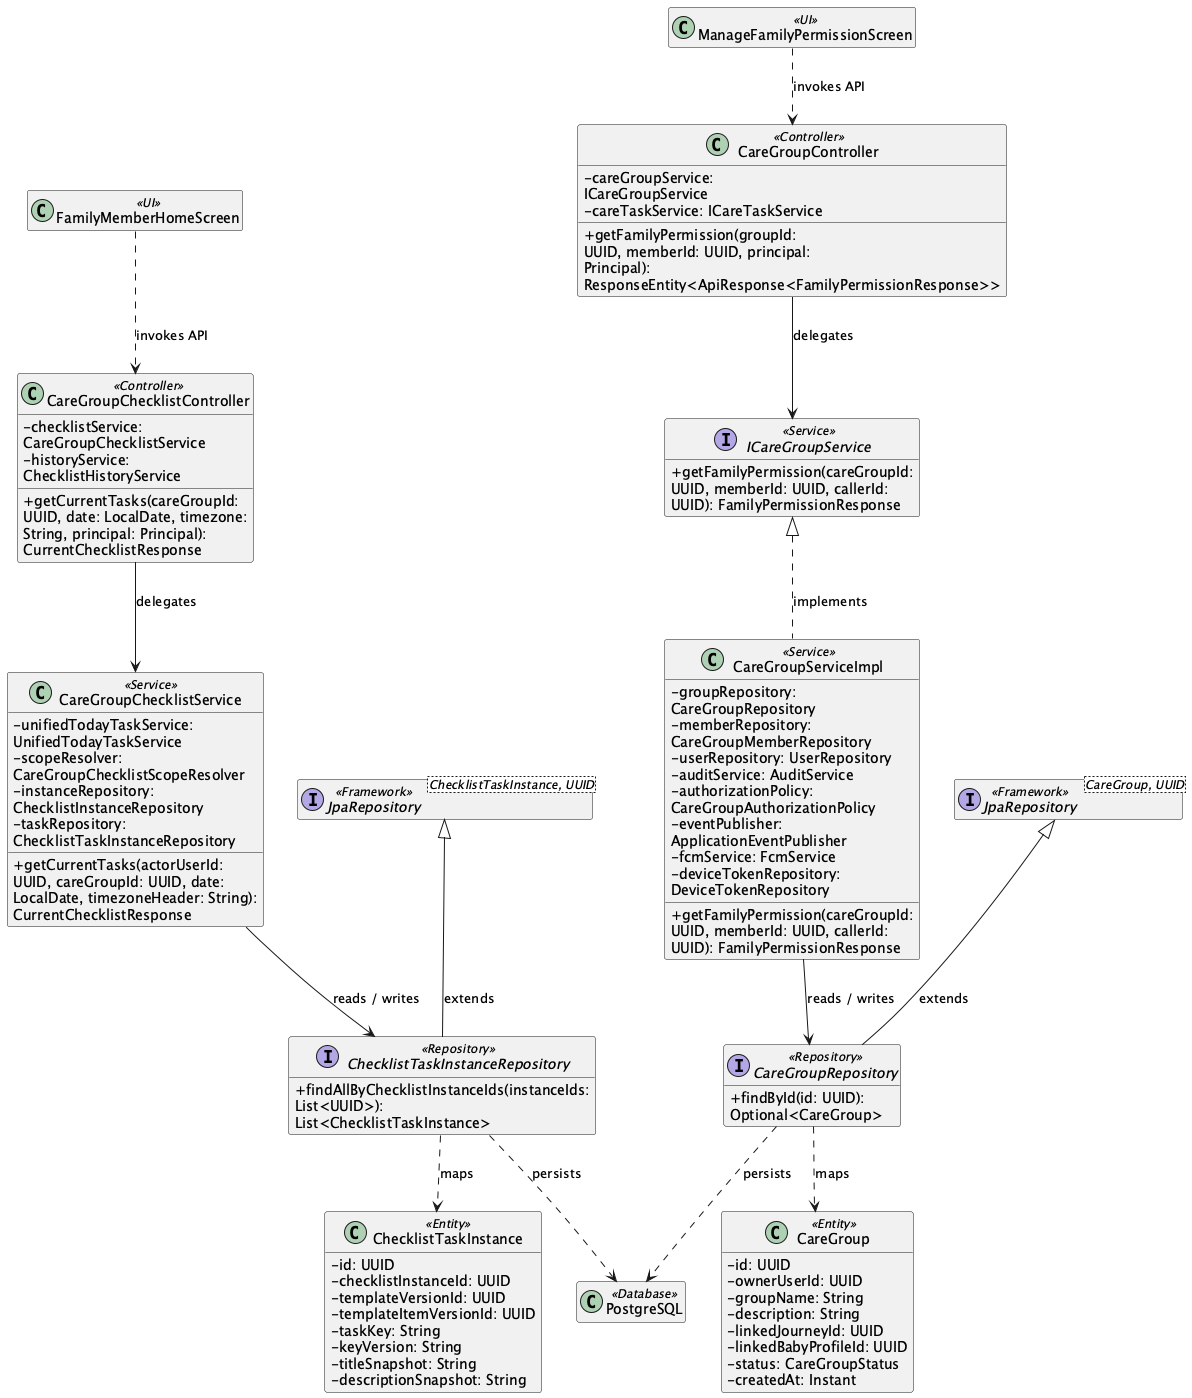

The diagram above was rendered by PlantUML. Its source (embedded in the PNG):
@startuml ClassDiagram_02FamilyPermissionsandSharedCareMonitoring
skinparam classAttributeIconSize 0
skinparam wrapWidth 250
hide empty members

class "FamilyMemberHomeScreen" as UIFamilyMemberHomeScreen <<UI>>
class "ManageFamilyPermissionScreen" as UIManageFamilyPermissionScreen <<UI>>
class "CareGroupChecklistController" as ControllerCareGroupChecklistController <<Controller>> {
  - checklistService: CareGroupChecklistService
  - historyService: ChecklistHistoryService
  + getCurrentTasks(careGroupId: UUID, date: LocalDate, timezone: String, principal: Principal): CurrentChecklistResponse
}
class "CareGroupController" as ControllerCareGroupController <<Controller>> {
  - careGroupService: ICareGroupService
  - careTaskService: ICareTaskService
  + getFamilyPermission(groupId: UUID, memberId: UUID, principal: Principal): ResponseEntity<ApiResponse<FamilyPermissionResponse>>
}
class "CareGroupChecklistService" as ServiceCareGroupChecklistService <<Service>> {
  - unifiedTodayTaskService: UnifiedTodayTaskService
  - scopeResolver: CareGroupChecklistScopeResolver
  - instanceRepository: ChecklistInstanceRepository
  - taskRepository: ChecklistTaskInstanceRepository
  + getCurrentTasks(actorUserId: UUID, careGroupId: UUID, date: LocalDate, timezoneHeader: String): CurrentChecklistResponse
}
interface "ICareGroupService" as ServiceContractICareGroupService <<Service>> {
  + getFamilyPermission(careGroupId: UUID, memberId: UUID, callerId: UUID): FamilyPermissionResponse
}
class "CareGroupServiceImpl" as ServiceCareGroupServiceImpl <<Service>> {
  - groupRepository: CareGroupRepository
  - memberRepository: CareGroupMemberRepository
  - userRepository: UserRepository
  - auditService: AuditService
  - authorizationPolicy: CareGroupAuthorizationPolicy
  - eventPublisher: ApplicationEventPublisher
  - fcmService: FcmService
  - deviceTokenRepository: DeviceTokenRepository
  + getFamilyPermission(careGroupId: UUID, memberId: UUID, callerId: UUID): FamilyPermissionResponse
}
ServiceContractICareGroupService <|.. ServiceCareGroupServiceImpl : implements
interface "CareGroupRepository" as RepositoryCareGroupRepository <<Repository>> {
  + findById(id: UUID): Optional<CareGroup>
}
class "CareGroup" as EntityCareGroup <<Entity>> {
  - id: UUID
  - ownerUserId: UUID
  - groupName: String
  - description: String
  - linkedJourneyId: UUID
  - linkedBabyProfileId: UUID
  - status: CareGroupStatus
  - createdAt: Instant
}
interface "JpaRepository<CareGroup, UUID>" as RepositoryBaseCareGroupRepository <<Framework>>
RepositoryBaseCareGroupRepository <|-- RepositoryCareGroupRepository : extends
interface "ChecklistTaskInstanceRepository" as RepositoryChecklistTaskInstanceRepository <<Repository>> {
  + findAllByChecklistInstanceIds(instanceIds: List<UUID>): List<ChecklistTaskInstance>
}
class "ChecklistTaskInstance" as EntityChecklistTaskInstance <<Entity>> {
  - id: UUID
  - checklistInstanceId: UUID
  - templateVersionId: UUID
  - templateItemVersionId: UUID
  - taskKey: String
  - keyVersion: String
  - titleSnapshot: String
  - descriptionSnapshot: String
}
interface "JpaRepository<ChecklistTaskInstance, UUID>" as RepositoryBaseChecklistTaskInstanceRepository <<Framework>>
RepositoryBaseChecklistTaskInstanceRepository <|-- RepositoryChecklistTaskInstanceRepository : extends
class "PostgreSQL" as DB <<Database>>
UIFamilyMemberHomeScreen ..> ControllerCareGroupChecklistController : invokes API
UIManageFamilyPermissionScreen ..> ControllerCareGroupController : invokes API
ControllerCareGroupChecklistController --> ServiceCareGroupChecklistService : delegates
ControllerCareGroupController --> ServiceContractICareGroupService : delegates
ServiceCareGroupChecklistService --> RepositoryChecklistTaskInstanceRepository : reads / writes
ServiceCareGroupServiceImpl --> RepositoryCareGroupRepository : reads / writes
RepositoryCareGroupRepository ..> EntityCareGroup : maps
RepositoryChecklistTaskInstanceRepository ..> EntityChecklistTaskInstance : maps
RepositoryCareGroupRepository ..> DB : persists
RepositoryChecklistTaskInstanceRepository ..> DB : persists
@enduml